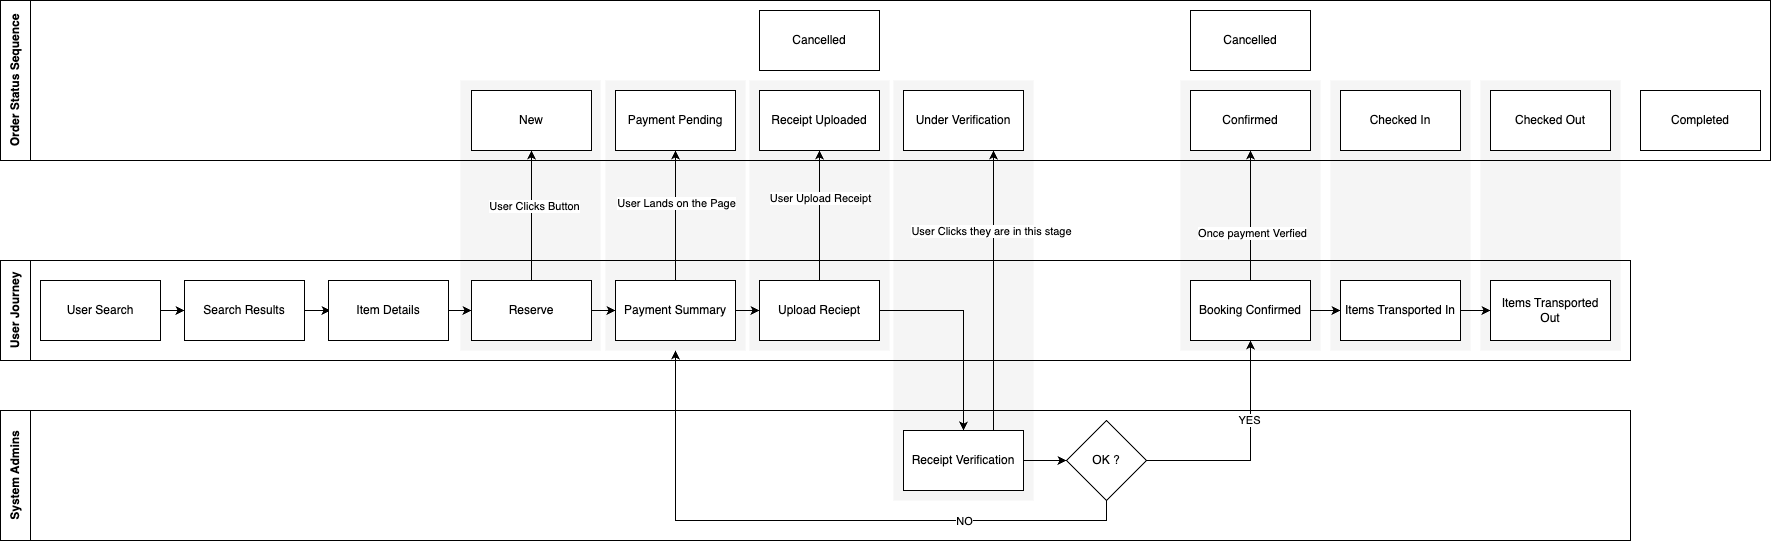

The diagram above was exported from draw.io. Its source (the exported page's mxGraphModel, read from the mxfile embedded in the PNG):
<mxGraphModel dx="452" dy="212" grid="1" gridSize="10" guides="1" tooltips="1" connect="1" arrows="1" fold="1" page="1" pageScale="1" pageWidth="1169" pageHeight="827" math="0" shadow="0">
  <root>
    <mxCell id="0" />
    <mxCell id="1" parent="0" />
    <mxCell id="3ZjQxdZKII5ij4vQxhKE-32" value="" style="rounded=0;whiteSpace=wrap;html=1;fillColor=#f5f5f5;fontColor=#333333;strokeColor=none;" parent="1" vertex="1">
      <mxGeometry x="1520" y="180" width="140" height="270" as="geometry" />
    </mxCell>
    <mxCell id="3ZjQxdZKII5ij4vQxhKE-31" value="" style="rounded=0;whiteSpace=wrap;html=1;fillColor=#f5f5f5;fontColor=#333333;strokeColor=none;" parent="1" vertex="1">
      <mxGeometry x="1370" y="180" width="140" height="270" as="geometry" />
    </mxCell>
    <mxCell id="3ZjQxdZKII5ij4vQxhKE-30" value="" style="rounded=0;whiteSpace=wrap;html=1;fillColor=#f5f5f5;fontColor=#333333;strokeColor=none;" parent="1" vertex="1">
      <mxGeometry x="1220" y="180" width="140" height="270" as="geometry" />
    </mxCell>
    <mxCell id="3ZjQxdZKII5ij4vQxhKE-29" value="" style="rounded=0;whiteSpace=wrap;html=1;fillColor=#f5f5f5;fontColor=#333333;strokeColor=none;" parent="1" vertex="1">
      <mxGeometry x="933" y="180" width="140" height="420" as="geometry" />
    </mxCell>
    <mxCell id="3ZjQxdZKII5ij4vQxhKE-28" value="" style="rounded=0;whiteSpace=wrap;html=1;fillColor=#f5f5f5;fontColor=#333333;strokeColor=none;" parent="1" vertex="1">
      <mxGeometry x="789" y="180" width="140" height="270" as="geometry" />
    </mxCell>
    <mxCell id="3ZjQxdZKII5ij4vQxhKE-27" value="" style="rounded=0;whiteSpace=wrap;html=1;fillColor=#f5f5f5;fontColor=#333333;strokeColor=none;" parent="1" vertex="1">
      <mxGeometry x="645" y="180" width="140" height="270" as="geometry" />
    </mxCell>
    <mxCell id="3ZjQxdZKII5ij4vQxhKE-26" value="" style="rounded=0;whiteSpace=wrap;html=1;fillColor=#f5f5f5;fontColor=#333333;strokeColor=none;" parent="1" vertex="1">
      <mxGeometry x="500" y="180" width="140" height="270" as="geometry" />
    </mxCell>
    <mxCell id="CZBohjTRGIKA8jOOzzC4-14" style="edgeStyle=orthogonalEdgeStyle;rounded=0;orthogonalLoop=1;jettySize=auto;html=1;exitX=1;exitY=0.5;exitDx=0;exitDy=0;entryX=0;entryY=0.5;entryDx=0;entryDy=0;" parent="1" source="CZBohjTRGIKA8jOOzzC4-5" target="CZBohjTRGIKA8jOOzzC4-6" edge="1">
      <mxGeometry relative="1" as="geometry" />
    </mxCell>
    <mxCell id="CZBohjTRGIKA8jOOzzC4-5" value="User Search" style="rounded=0;whiteSpace=wrap;html=1;" parent="1" vertex="1">
      <mxGeometry x="80" y="380" width="120" height="60" as="geometry" />
    </mxCell>
    <mxCell id="CZBohjTRGIKA8jOOzzC4-15" style="edgeStyle=orthogonalEdgeStyle;rounded=0;orthogonalLoop=1;jettySize=auto;html=1;exitX=1;exitY=0.5;exitDx=0;exitDy=0;" parent="1" source="CZBohjTRGIKA8jOOzzC4-6" edge="1">
      <mxGeometry relative="1" as="geometry">
        <mxPoint x="370" y="410" as="targetPoint" />
      </mxGeometry>
    </mxCell>
    <mxCell id="CZBohjTRGIKA8jOOzzC4-6" value="Search Results" style="rounded=0;whiteSpace=wrap;html=1;" parent="1" vertex="1">
      <mxGeometry x="224" y="380" width="120" height="60" as="geometry" />
    </mxCell>
    <mxCell id="CZBohjTRGIKA8jOOzzC4-16" style="edgeStyle=orthogonalEdgeStyle;rounded=0;orthogonalLoop=1;jettySize=auto;html=1;exitX=1;exitY=0.5;exitDx=0;exitDy=0;entryX=0;entryY=0.5;entryDx=0;entryDy=0;" parent="1" source="CZBohjTRGIKA8jOOzzC4-7" target="CZBohjTRGIKA8jOOzzC4-8" edge="1">
      <mxGeometry relative="1" as="geometry" />
    </mxCell>
    <mxCell id="CZBohjTRGIKA8jOOzzC4-7" value="Item Details" style="rounded=0;whiteSpace=wrap;html=1;" parent="1" vertex="1">
      <mxGeometry x="368" y="380" width="120" height="60" as="geometry" />
    </mxCell>
    <mxCell id="CZBohjTRGIKA8jOOzzC4-17" style="edgeStyle=orthogonalEdgeStyle;rounded=0;orthogonalLoop=1;jettySize=auto;html=1;exitX=1;exitY=0.5;exitDx=0;exitDy=0;entryX=0;entryY=0.5;entryDx=0;entryDy=0;" parent="1" source="CZBohjTRGIKA8jOOzzC4-8" target="CZBohjTRGIKA8jOOzzC4-9" edge="1">
      <mxGeometry relative="1" as="geometry" />
    </mxCell>
    <mxCell id="CZBohjTRGIKA8jOOzzC4-8" value="Reserve" style="rounded=0;whiteSpace=wrap;html=1;" parent="1" vertex="1">
      <mxGeometry x="511" y="380" width="120" height="60" as="geometry" />
    </mxCell>
    <mxCell id="CZBohjTRGIKA8jOOzzC4-18" style="edgeStyle=orthogonalEdgeStyle;rounded=0;orthogonalLoop=1;jettySize=auto;html=1;exitX=1;exitY=0.5;exitDx=0;exitDy=0;entryX=0;entryY=0.5;entryDx=0;entryDy=0;" parent="1" source="CZBohjTRGIKA8jOOzzC4-9" target="CZBohjTRGIKA8jOOzzC4-10" edge="1">
      <mxGeometry relative="1" as="geometry" />
    </mxCell>
    <mxCell id="rJdlbdRvxO3YzayUn3DN-3" style="edgeStyle=orthogonalEdgeStyle;rounded=0;orthogonalLoop=1;jettySize=auto;html=1;entryX=0.5;entryY=1;entryDx=0;entryDy=0;" parent="1" source="CZBohjTRGIKA8jOOzzC4-9" target="CZBohjTRGIKA8jOOzzC4-27" edge="1">
      <mxGeometry relative="1" as="geometry" />
    </mxCell>
    <mxCell id="rJdlbdRvxO3YzayUn3DN-4" value="User Lands on the Page" style="edgeLabel;html=1;align=center;verticalAlign=middle;resizable=0;points=[];" parent="rJdlbdRvxO3YzayUn3DN-3" vertex="1" connectable="0">
      <mxGeometry x="0.2" relative="1" as="geometry">
        <mxPoint as="offset" />
      </mxGeometry>
    </mxCell>
    <mxCell id="CZBohjTRGIKA8jOOzzC4-9" value="Payment Summary" style="rounded=0;whiteSpace=wrap;html=1;" parent="1" vertex="1">
      <mxGeometry x="655" y="380" width="120" height="60" as="geometry" />
    </mxCell>
    <mxCell id="CZBohjTRGIKA8jOOzzC4-36" style="edgeStyle=orthogonalEdgeStyle;rounded=0;orthogonalLoop=1;jettySize=auto;html=1;entryX=0.5;entryY=0;entryDx=0;entryDy=0;" parent="1" source="CZBohjTRGIKA8jOOzzC4-10" target="CZBohjTRGIKA8jOOzzC4-12" edge="1">
      <mxGeometry relative="1" as="geometry" />
    </mxCell>
    <mxCell id="rJdlbdRvxO3YzayUn3DN-5" style="edgeStyle=orthogonalEdgeStyle;rounded=0;orthogonalLoop=1;jettySize=auto;html=1;entryX=0.5;entryY=1;entryDx=0;entryDy=0;" parent="1" source="CZBohjTRGIKA8jOOzzC4-10" target="CZBohjTRGIKA8jOOzzC4-28" edge="1">
      <mxGeometry relative="1" as="geometry" />
    </mxCell>
    <mxCell id="rJdlbdRvxO3YzayUn3DN-6" value="User Upload Receipt" style="edgeLabel;html=1;align=center;verticalAlign=middle;resizable=0;points=[];" parent="rJdlbdRvxO3YzayUn3DN-5" vertex="1" connectable="0">
      <mxGeometry x="0.2769" relative="1" as="geometry">
        <mxPoint as="offset" />
      </mxGeometry>
    </mxCell>
    <mxCell id="CZBohjTRGIKA8jOOzzC4-10" value="Upload Reciept" style="rounded=0;whiteSpace=wrap;html=1;" parent="1" vertex="1">
      <mxGeometry x="799" y="380" width="120" height="60" as="geometry" />
    </mxCell>
    <mxCell id="CZBohjTRGIKA8jOOzzC4-37" style="edgeStyle=orthogonalEdgeStyle;rounded=0;orthogonalLoop=1;jettySize=auto;html=1;entryX=0;entryY=0.5;entryDx=0;entryDy=0;" parent="1" source="CZBohjTRGIKA8jOOzzC4-12" target="CZBohjTRGIKA8jOOzzC4-13" edge="1">
      <mxGeometry relative="1" as="geometry" />
    </mxCell>
    <mxCell id="rJdlbdRvxO3YzayUn3DN-7" style="edgeStyle=orthogonalEdgeStyle;rounded=0;orthogonalLoop=1;jettySize=auto;html=1;exitX=0.75;exitY=0;exitDx=0;exitDy=0;entryX=0.75;entryY=1;entryDx=0;entryDy=0;" parent="1" source="CZBohjTRGIKA8jOOzzC4-12" target="CZBohjTRGIKA8jOOzzC4-29" edge="1">
      <mxGeometry relative="1" as="geometry" />
    </mxCell>
    <mxCell id="rJdlbdRvxO3YzayUn3DN-8" value="User Clicks they are in this stage" style="edgeLabel;html=1;align=center;verticalAlign=middle;resizable=0;points=[];" parent="rJdlbdRvxO3YzayUn3DN-7" vertex="1" connectable="0">
      <mxGeometry x="0.2417" relative="1" as="geometry">
        <mxPoint x="-3" y="-26" as="offset" />
      </mxGeometry>
    </mxCell>
    <mxCell id="CZBohjTRGIKA8jOOzzC4-12" value="Receipt Verification" style="rounded=0;whiteSpace=wrap;html=1;" parent="1" vertex="1">
      <mxGeometry x="943" y="530" width="120" height="60" as="geometry" />
    </mxCell>
    <mxCell id="CZBohjTRGIKA8jOOzzC4-38" style="edgeStyle=orthogonalEdgeStyle;rounded=0;orthogonalLoop=1;jettySize=auto;html=1;exitX=0.5;exitY=1;exitDx=0;exitDy=0;entryX=0.5;entryY=1;entryDx=0;entryDy=0;" parent="1" source="CZBohjTRGIKA8jOOzzC4-13" target="3ZjQxdZKII5ij4vQxhKE-27" edge="1">
      <mxGeometry relative="1" as="geometry" />
    </mxCell>
    <mxCell id="CZBohjTRGIKA8jOOzzC4-39" value="NO" style="edgeLabel;html=1;align=center;verticalAlign=middle;resizable=0;points=[];" parent="CZBohjTRGIKA8jOOzzC4-38" vertex="1" connectable="0">
      <mxGeometry x="-0.4763" relative="1" as="geometry">
        <mxPoint as="offset" />
      </mxGeometry>
    </mxCell>
    <mxCell id="CZBohjTRGIKA8jOOzzC4-40" style="edgeStyle=orthogonalEdgeStyle;rounded=0;orthogonalLoop=1;jettySize=auto;html=1;exitX=1;exitY=0.5;exitDx=0;exitDy=0;entryX=0.5;entryY=1;entryDx=0;entryDy=0;" parent="1" source="CZBohjTRGIKA8jOOzzC4-13" target="CZBohjTRGIKA8jOOzzC4-11" edge="1">
      <mxGeometry relative="1" as="geometry" />
    </mxCell>
    <mxCell id="CZBohjTRGIKA8jOOzzC4-41" value="YES" style="edgeLabel;html=1;align=center;verticalAlign=middle;resizable=0;points=[];" parent="CZBohjTRGIKA8jOOzzC4-40" vertex="1" connectable="0">
      <mxGeometry x="0.2924" y="2" relative="1" as="geometry">
        <mxPoint as="offset" />
      </mxGeometry>
    </mxCell>
    <mxCell id="CZBohjTRGIKA8jOOzzC4-13" value="OK ?" style="rhombus;whiteSpace=wrap;html=1;" parent="1" vertex="1">
      <mxGeometry x="1106" y="520" width="80" height="80" as="geometry" />
    </mxCell>
    <mxCell id="3ZjQxdZKII5ij4vQxhKE-1" value="User Journey" style="swimlane;horizontal=0;whiteSpace=wrap;html=1;startSize=30;movable=1;resizable=1;rotatable=1;deletable=1;editable=1;locked=0;connectable=1;" parent="1" vertex="1">
      <mxGeometry x="40" y="360" width="1630" height="100" as="geometry" />
    </mxCell>
    <mxCell id="CZBohjTRGIKA8jOOzzC4-11" value="Booking Confirmed" style="rounded=0;whiteSpace=wrap;html=1;" parent="3ZjQxdZKII5ij4vQxhKE-1" vertex="1">
      <mxGeometry x="1190" y="20" width="120" height="60" as="geometry" />
    </mxCell>
    <mxCell id="CZBohjTRGIKA8jOOzzC4-30" value="Items Transported In" style="rounded=0;whiteSpace=wrap;html=1;" parent="3ZjQxdZKII5ij4vQxhKE-1" vertex="1">
      <mxGeometry x="1340" y="20" width="120" height="60" as="geometry" />
    </mxCell>
    <mxCell id="CZBohjTRGIKA8jOOzzC4-31" value="Items Transported Out" style="rounded=0;whiteSpace=wrap;html=1;" parent="3ZjQxdZKII5ij4vQxhKE-1" vertex="1">
      <mxGeometry x="1490" y="20" width="120" height="60" as="geometry" />
    </mxCell>
    <mxCell id="CZBohjTRGIKA8jOOzzC4-42" style="edgeStyle=orthogonalEdgeStyle;rounded=0;orthogonalLoop=1;jettySize=auto;html=1;exitX=1;exitY=0.5;exitDx=0;exitDy=0;entryX=0;entryY=0.5;entryDx=0;entryDy=0;" parent="3ZjQxdZKII5ij4vQxhKE-1" source="CZBohjTRGIKA8jOOzzC4-11" target="CZBohjTRGIKA8jOOzzC4-30" edge="1">
      <mxGeometry relative="1" as="geometry" />
    </mxCell>
    <mxCell id="CZBohjTRGIKA8jOOzzC4-43" style="edgeStyle=orthogonalEdgeStyle;rounded=0;orthogonalLoop=1;jettySize=auto;html=1;exitX=1;exitY=0.5;exitDx=0;exitDy=0;entryX=0;entryY=0.5;entryDx=0;entryDy=0;" parent="3ZjQxdZKII5ij4vQxhKE-1" source="CZBohjTRGIKA8jOOzzC4-30" target="CZBohjTRGIKA8jOOzzC4-31" edge="1">
      <mxGeometry relative="1" as="geometry" />
    </mxCell>
    <mxCell id="3ZjQxdZKII5ij4vQxhKE-2" value="System Admins" style="swimlane;horizontal=0;whiteSpace=wrap;html=1;startSize=30;movable=1;resizable=1;rotatable=1;deletable=1;editable=1;locked=0;connectable=1;" parent="1" vertex="1">
      <mxGeometry x="40" y="510" width="1630" height="130" as="geometry" />
    </mxCell>
    <mxCell id="3ZjQxdZKII5ij4vQxhKE-20" value="Order Status Sequence" style="swimlane;horizontal=0;whiteSpace=wrap;html=1;startSize=30;movable=0;resizable=0;rotatable=0;deletable=0;editable=0;locked=1;connectable=0;" parent="1" vertex="1">
      <mxGeometry x="40" y="100" width="1770" height="160" as="geometry" />
    </mxCell>
    <mxCell id="3ZjQxdZKII5ij4vQxhKE-24" style="edgeStyle=orthogonalEdgeStyle;rounded=0;orthogonalLoop=1;jettySize=auto;html=1;exitX=1;exitY=0.5;exitDx=0;exitDy=0;entryX=0;entryY=0.5;entryDx=0;entryDy=0;" parent="3ZjQxdZKII5ij4vQxhKE-20" edge="1">
      <mxGeometry relative="1" as="geometry">
        <mxPoint x="1310" y="50" as="sourcePoint" />
      </mxGeometry>
    </mxCell>
    <mxCell id="3ZjQxdZKII5ij4vQxhKE-25" style="edgeStyle=orthogonalEdgeStyle;rounded=0;orthogonalLoop=1;jettySize=auto;html=1;exitX=1;exitY=0.5;exitDx=0;exitDy=0;entryX=0;entryY=0.5;entryDx=0;entryDy=0;" parent="3ZjQxdZKII5ij4vQxhKE-20" edge="1">
      <mxGeometry relative="1" as="geometry">
        <mxPoint x="1460" y="50" as="sourcePoint" />
      </mxGeometry>
    </mxCell>
    <mxCell id="CZBohjTRGIKA8jOOzzC4-26" value="New" style="rounded=0;whiteSpace=wrap;html=1;" parent="3ZjQxdZKII5ij4vQxhKE-20" vertex="1">
      <mxGeometry x="471" y="90" width="120" height="60" as="geometry" />
    </mxCell>
    <mxCell id="CZBohjTRGIKA8jOOzzC4-27" value="Payment Pending" style="rounded=0;whiteSpace=wrap;html=1;" parent="3ZjQxdZKII5ij4vQxhKE-20" vertex="1">
      <mxGeometry x="615" y="90" width="120" height="60" as="geometry" />
    </mxCell>
    <mxCell id="CZBohjTRGIKA8jOOzzC4-28" value="Receipt Uploaded" style="rounded=0;whiteSpace=wrap;html=1;" parent="3ZjQxdZKII5ij4vQxhKE-20" vertex="1">
      <mxGeometry x="759" y="90" width="120" height="60" as="geometry" />
    </mxCell>
    <mxCell id="CZBohjTRGIKA8jOOzzC4-29" value="Under Verification" style="rounded=0;whiteSpace=wrap;html=1;" parent="3ZjQxdZKII5ij4vQxhKE-20" vertex="1">
      <mxGeometry x="903" y="90" width="120" height="60" as="geometry" />
    </mxCell>
    <mxCell id="CZBohjTRGIKA8jOOzzC4-32" value="Confirmed" style="rounded=0;whiteSpace=wrap;html=1;" parent="3ZjQxdZKII5ij4vQxhKE-20" vertex="1">
      <mxGeometry x="1190" y="90" width="120" height="60" as="geometry" />
    </mxCell>
    <mxCell id="CZBohjTRGIKA8jOOzzC4-33" value="Checked In" style="rounded=0;whiteSpace=wrap;html=1;" parent="3ZjQxdZKII5ij4vQxhKE-20" vertex="1">
      <mxGeometry x="1340" y="90" width="120" height="60" as="geometry" />
    </mxCell>
    <mxCell id="CZBohjTRGIKA8jOOzzC4-34" value="Checked Out" style="rounded=0;whiteSpace=wrap;html=1;" parent="3ZjQxdZKII5ij4vQxhKE-20" vertex="1">
      <mxGeometry x="1490" y="90" width="120" height="60" as="geometry" />
    </mxCell>
    <mxCell id="CZBohjTRGIKA8jOOzzC4-35" value="Completed" style="rounded=0;whiteSpace=wrap;html=1;" parent="3ZjQxdZKII5ij4vQxhKE-20" vertex="1">
      <mxGeometry x="1640" y="90" width="120" height="60" as="geometry" />
    </mxCell>
    <mxCell id="CZBohjTRGIKA8jOOzzC4-44" value="Cancelled" style="rounded=0;whiteSpace=wrap;html=1;" parent="3ZjQxdZKII5ij4vQxhKE-20" vertex="1">
      <mxGeometry x="1190" y="10" width="120" height="60" as="geometry" />
    </mxCell>
    <mxCell id="3ZjQxdZKII5ij4vQxhKE-33" value="Cancelled" style="rounded=0;whiteSpace=wrap;html=1;" parent="1" vertex="1">
      <mxGeometry x="799" y="110" width="120" height="60" as="geometry" />
    </mxCell>
    <mxCell id="rJdlbdRvxO3YzayUn3DN-1" style="edgeStyle=orthogonalEdgeStyle;rounded=0;orthogonalLoop=1;jettySize=auto;html=1;exitX=0.5;exitY=0;exitDx=0;exitDy=0;entryX=0.5;entryY=1;entryDx=0;entryDy=0;entryPerimeter=0;" parent="1" source="CZBohjTRGIKA8jOOzzC4-8" target="CZBohjTRGIKA8jOOzzC4-26" edge="1">
      <mxGeometry relative="1" as="geometry" />
    </mxCell>
    <mxCell id="rJdlbdRvxO3YzayUn3DN-2" value="User Clicks Button" style="edgeLabel;html=1;align=center;verticalAlign=middle;resizable=0;points=[];" parent="rJdlbdRvxO3YzayUn3DN-1" vertex="1" connectable="0">
      <mxGeometry x="0.1538" y="-2" relative="1" as="geometry">
        <mxPoint as="offset" />
      </mxGeometry>
    </mxCell>
    <mxCell id="rJdlbdRvxO3YzayUn3DN-9" style="edgeStyle=orthogonalEdgeStyle;rounded=0;orthogonalLoop=1;jettySize=auto;html=1;entryX=0.5;entryY=1;entryDx=0;entryDy=0;" parent="1" source="CZBohjTRGIKA8jOOzzC4-11" target="CZBohjTRGIKA8jOOzzC4-32" edge="1">
      <mxGeometry relative="1" as="geometry" />
    </mxCell>
    <mxCell id="rJdlbdRvxO3YzayUn3DN-10" value="Once payment Verfied" style="edgeLabel;html=1;align=center;verticalAlign=middle;resizable=0;points=[];" parent="rJdlbdRvxO3YzayUn3DN-9" vertex="1" connectable="0">
      <mxGeometry x="-0.2615" y="-1" relative="1" as="geometry">
        <mxPoint as="offset" />
      </mxGeometry>
    </mxCell>
  </root>
</mxGraphModel>